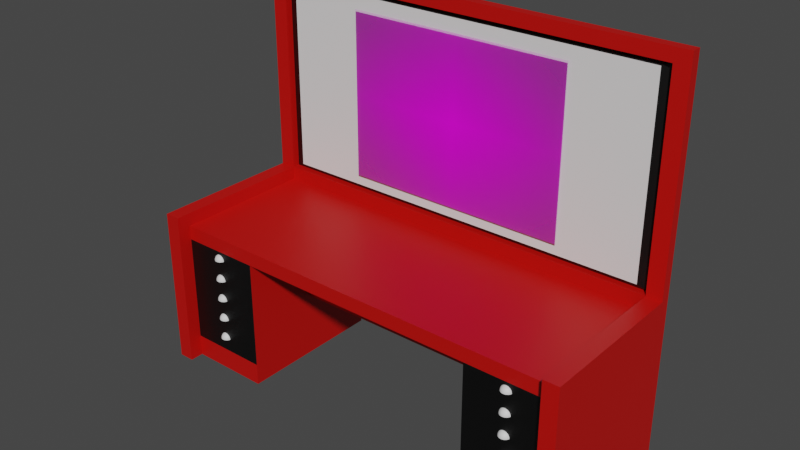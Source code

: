 # Source: Tool_Drawers_BackBoard.blend  (saved by Blender 3.1.7; exported with 4.5.12 LTS)
import bpy
from mathutils import Matrix  # noqa: F401  (used for matrix-valued properties, if any)

bpy.ops.wm.read_factory_settings(use_empty=True)
scene = bpy.context.scene
scene.name = 'Scene'

# ---- collections
col_collection = bpy.data.collections.new('Collection'); scene.collection.children.link(col_collection)

# ---- images (referenced by path relative to the original .blend; pixels are not part of the script)
import os
ASSET_DIR = os.environ.get("B2B_ASSET_DIR", "")  # directory of the original .blend (textures are referenced by path, not embedded)
HERE = os.path.dirname(os.path.abspath(__file__))  # packed textures are extracted next to this script under _unpacked/

def load_image(name, relpath, width, height, colorspace="sRGB"):
    """Load a texture the original file referenced (path relative to the .blend, or extracted next to this script)."""
    p = next((c for c in (os.path.join(HERE, relpath), os.path.join(ASSET_DIR, relpath)) if relpath and os.path.exists(c)), "")
    if p:
        img = bpy.data.images.load(p, check_existing=True)
        img.name = name
    else:  # same state as the original file: an image datablock whose file is absent (Cycles renders it pink)
        img = bpy.data.images.new(name, width, height)
        img.source = "FILE"
        img.filepath = "//" + (relpath or name)
    img.colorspace_settings.name = colorspace
    return img
img_stats_whiteboard_jpg_001 = load_image('Stats WhiteBoard.jpg.001', 'Stats WhiteBoard.jpg', 1024, 1024, 'sRGB')

# ---- materials (node trees are filled in below, after node groups)
mat_material_001 = bpy.data.materials.new('Material.001')
mat_material_001.use_transparent_shadow = False
mat_material_002 = bpy.data.materials.new('Material.002')
mat_material_002.use_transparent_shadow = False
mat_material_004 = bpy.data.materials.new('Material.004')
mat_material_004.use_transparent_shadow = False
mat_material_003 = bpy.data.materials.new('Material.003')
mat_material_003.use_transparent_shadow = False
mat_stats_whiteboard = bpy.data.materials.new('Stats WhiteBoard')
mat_stats_whiteboard.surface_render_method = 'BLENDED'
mat_stats_whiteboard.blend_method = 'BLEND'
mat_stats_whiteboard.use_transparent_shadow = False

# ---- material node trees
mat_material_001.use_nodes = True; mat_material_001.node_tree.nodes.clear()
_N = mat_material_001.node_tree.nodes; _L = mat_material_001.node_tree.links
n0 = _N.new('ShaderNodeBsdfPrincipled'); n0.name = 'Principled BSDF'; n0.location = (10, 300)
n0.distribution = 'GGX'
n0.subsurface_method = 'RANDOM_WALK_SKIN'
n0.inputs[0].default_value = (0.5277, 0.002087, 0.0, 1.0)
n0.inputs[3].default_value = 1.45
n0.inputs[27].default_value = (0.0, 0.0, 0.0, 1.0)
n0.inputs[28].default_value = 1.0
n1 = _N.new('ShaderNodeOutputMaterial'); n1.name = 'Material Output'; n1.location = (300, 300)
_L.new(n0.outputs[0], n1.inputs[0])
n1.is_active_output = True
mat_material_002.use_nodes = True; mat_material_002.node_tree.nodes.clear()
_N = mat_material_002.node_tree.nodes; _L = mat_material_002.node_tree.links
n0 = _N.new('ShaderNodeBsdfPrincipled'); n0.name = 'Principled BSDF'; n0.location = (10, 300)
n0.distribution = 'GGX'
n0.subsurface_method = 'RANDOM_WALK_SKIN'
n0.inputs[0].default_value = (0.0, 0.0, 0.0, 1.0)
n0.inputs[3].default_value = 1.45
n0.inputs[27].default_value = (0.0, 0.0, 0.0, 1.0)
n0.inputs[28].default_value = 1.0
n1 = _N.new('ShaderNodeOutputMaterial'); n1.name = 'Material Output'; n1.location = (300, 300)
_L.new(n0.outputs[0], n1.inputs[0])
n1.is_active_output = True
mat_material_004.use_nodes = True; mat_material_004.node_tree.nodes.clear()
_N = mat_material_004.node_tree.nodes; _L = mat_material_004.node_tree.links
n0 = _N.new('ShaderNodeBsdfPrincipled'); n0.name = 'Principled BSDF'; n0.location = (10, 300)
n0.distribution = 'GGX'
n0.subsurface_method = 'RANDOM_WALK_SKIN'
n0.inputs[3].default_value = 1.45
n0.inputs[27].default_value = (0.0, 0.0, 0.0, 1.0)
n0.inputs[28].default_value = 1.0
n1 = _N.new('ShaderNodeOutputMaterial'); n1.name = 'Material Output'; n1.location = (300, 300)
_L.new(n0.outputs[0], n1.inputs[0])
n1.is_active_output = True
mat_material_003.use_nodes = True; mat_material_003.node_tree.nodes.clear()
_N = mat_material_003.node_tree.nodes; _L = mat_material_003.node_tree.links
n0 = _N.new('ShaderNodeBsdfPrincipled'); n0.name = 'Principled BSDF'; n0.location = (10, 300)
n0.distribution = 'GGX'
n0.subsurface_method = 'RANDOM_WALK_SKIN'
n0.inputs[3].default_value = 1.45
n0.inputs[27].default_value = (0.0, 0.0, 0.0, 1.0)
n0.inputs[28].default_value = 1.0
n1 = _N.new('ShaderNodeOutputMaterial'); n1.name = 'Material Output'; n1.location = (300, 300)
_L.new(n0.outputs[0], n1.inputs[0])
n1.is_active_output = True
mat_stats_whiteboard.use_nodes = True; mat_stats_whiteboard.node_tree.nodes.clear()
_N = mat_stats_whiteboard.node_tree.nodes; _L = mat_stats_whiteboard.node_tree.links
n0 = _N.new('ShaderNodeOutputMaterial'); n0.name = 'Material Output'; n0.location = (300, 300)
n1 = _N.new('ShaderNodeTexImage'); n1.name = 'Image Texture'; n1.location = (-200, 300)
n1.image = img_stats_whiteboard_jpg_001
n1.extension = 'CLIP'
n2 = _N.new('ShaderNodeBsdfPrincipled'); n2.name = 'Principled BSDF'; n2.location = (0, 300)
n2.distribution = 'GGX'
n2.subsurface_method = 'RANDOM_WALK_SKIN'
n2.inputs[3].default_value = 1.45
n2.inputs[27].default_value = (0.0, 0.0, 0.0, 1.0)
n2.inputs[28].default_value = 1.0
_L.new(n1.outputs[1], n2.inputs[4])
_L.new(n2.outputs[0], n0.inputs[0])
_L.new(n1.outputs[0], n2.inputs[0])
n0.is_active_output = True

# ---- world
world_world = bpy.data.worlds.new('World'); scene.world = world_world
world_world.use_nodes = True; world_world.node_tree.nodes.clear()
_N = world_world.node_tree.nodes; _L = world_world.node_tree.links
n0 = _N.new('ShaderNodeOutputWorld'); n0.name = 'World Output'; n0.location = (300, 300)
n1 = _N.new('ShaderNodeBackground'); n1.name = 'Background'; n1.location = (10, 300)
n1.inputs[0].default_value = (0.05088, 0.05088, 0.05088, 1.0)
_L.new(n1.outputs[0], n0.inputs[0])
n0.is_active_output = True
world_world.color = (0.05088, 0.05088, 0.05088)
world_world.use_sun_shadow = False
world_world.sun_shadow_jitter_overblur = 0.0

# ---- meshes
me_cube_001 = bpy.data.meshes.new('Cube.001')
me_cube_001.from_pydata([(-1.0, -1.0, -1.0), (-1.0, -1.0, 1.0), (-1.0, 1.0, -1.0), (-1.0, 1.0, 1.0), (1.0, -1.0, -1.0), (1.0, -1.0, 1.0), (1.0, 1.0, -1.0), (1.0, 1.0, 1.0), (0.6, 1.0, -1.0), (0.2, 1.0, -1.0), (-0.2, 1.0, -1.0), (-0.6, 1.0, -1.0), (-0.6, 1.0, 1.0), (-0.2, 1.0, 1.0), (0.2, 1.0, 1.0), (0.6, 1.0, 1.0), (-0.6, -1.0, -1.0), (-0.2, -1.0, -1.0), (0.2, -1.0, -1.0), (0.6, -1.0, -1.0), (0.6, -1.0, 1.0), (0.2, -1.0, 1.0), (-0.2, -1.0, 1.0), (-0.6, -1.0, 1.0), (-1.0, 1.0, -19.38), (-1.0, -1.0, -19.38), (-0.6, 1.0, -19.38), (1.0, -1.0, -19.38), (1.0, 1.0, -19.38), (0.6, -1.0, -19.38), (0.6, 1.0, -19.38), (-0.6, -1.0, -19.38), (-1.076, -1.0, -1.0), (-1.076, -1.0, 1.0), (-1.076, 1.0, 1.0), (-1.076, 1.0, -1.0), (1.076, 1.0, 1.0), (1.076, 1.0, -1.0), (1.076, -1.0, 1.0), (1.076, -1.0, -1.0), (-1.076, 1.0, -19.38), (-1.076, -1.0, -19.38), (1.076, -1.0, -19.38), (1.076, 1.0, -19.38), (-1.0, -1.0, 2.829), (-1.0, 1.0, 2.829), (-1.076, -1.0, 2.829), (-1.076, 1.0, 2.829), (1.0, 1.0, 2.829), (1.0, -1.0, 2.829), (1.076, 1.0, 2.829), (1.076, -1.0, 2.829), (-1.076, -1.181, -1.0), (-1.076, -1.181, 1.0), (-1.0, -1.181, -1.0), (-1.0, -1.181, 1.0), (1.0, -1.181, 1.0), (1.0, -1.181, -1.0), (1.0, -1.181, -19.38), (-1.0, -1.181, -19.38), (1.076, -1.181, 1.0), (1.076, -1.181, -1.0), (1.076, -1.181, -19.38), (-1.076, -1.181, -19.38), (-1.0, -1.181, 2.829), (-1.076, -1.181, 2.829), (1.0, -1.181, 2.829), (1.076, -1.181, 2.829), (-1.0, 0.8682, 1.0), (-1.076, 0.8682, 1.0), (1.0, 0.8682, 1.0), (0.6, 0.8682, 1.0), (0.2, 0.8682, 1.0), (-0.2, 0.8682, 1.0), (-0.6, 0.8682, 1.0), (1.076, 0.8682, 1.0), (-1.0, 0.8682, 2.829), (-1.076, 0.8682, 2.829), (1.0, 0.8682, 2.829), (1.076, 0.8682, 2.829), (-1.0, 0.8682, 2.829), (-1.0, 1.0, 2.829), (0.6, 1.0, 2.829), (1.0, 1.0, 2.829), (-0.6, 1.0, 2.829), (-0.2, 1.0, 2.829), (0.2, 1.0, 2.829), (1.0, 0.8682, 2.829), (0.6, 0.8682, 2.829), (0.2, 0.8682, 2.829), (-0.2, 0.8682, 2.829), (-0.6, 0.8682, 2.829), (-1.076, 0.8682, 32.77), (-1.076, 1.0, 32.77), (1.076, 1.0, 32.77), (1.0, 1.0, 32.77), (-1.0, 1.0, 32.77), (1.076, 0.8682, 32.77), (-1.0, 0.8682, 32.77), (1.0, 0.8682, 32.77), (-1.0, 1.0, 30.97), (1.0, 1.0, 30.97), (1.076, 1.0, 30.97), (-1.0, 0.8682, 30.97), (-1.076, 0.8682, 30.97), (1.076, 0.8682, 30.97), (1.0, 0.8682, 30.97), (-1.076, 1.0, 30.97), (1.0, 0.9736, 2.829), (-1.0, 0.9736, 2.829), (-1.0, 0.9736, 30.97), (1.0, 0.9736, 30.97), (1.0, 1.0, -4.063), (1.0, 1.0, -7.126), (1.0, 1.0, -10.19), (1.0, 1.0, -13.25), (1.0, 1.0, -16.32), (0.6, 1.0, -16.32), (0.6, 1.0, -13.25), (0.6, 1.0, -10.19), (0.6, 1.0, -7.126), (0.6, 1.0, -4.063), (0.6, -1.0, -4.063), (0.6, -1.0, -7.126), (0.6, -1.0, -10.19), (0.6, -1.0, -13.25), (0.6, -1.0, -16.32), (1.0, -1.0, -16.32), (1.0, -1.0, -13.25), (1.0, -1.0, -10.19), (1.0, -1.0, -7.126), (1.0, -1.0, -4.063), (1.076, 1.0, -4.063), (1.076, 1.0, -7.126), (1.076, 1.0, -10.19), (1.076, 1.0, -13.25), (1.076, 1.0, -16.32), (1.0, -1.181, -16.32), (1.0, -1.181, -13.25), (1.0, -1.181, -10.19), (1.0, -1.181, -7.126), (1.0, -1.181, -4.063), (-0.6, -1.0, -4.063), (-0.6, -1.0, -7.126), (-0.6, -1.0, -10.19), (-0.6, -1.0, -13.25), (-0.6, -1.0, -16.32), (-0.6, 1.0, -16.32), (-0.6, 1.0, -13.25), (-0.6, 1.0, -10.19), (-0.6, 1.0, -7.126), (-0.6, 1.0, -4.063), (-1.0, 1.0, -16.32), (-1.0, 1.0, -13.25), (-1.0, 1.0, -10.19), (-1.0, 1.0, -7.126), (-1.0, 1.0, -4.063), (-1.0, -1.0, -16.32), (-1.0, -1.0, -13.25), (-1.0, -1.0, -10.19), (-1.0, -1.0, -7.126), (-1.0, -1.0, -4.063), (-1.076, 1.0, -16.32), (-1.076, 1.0, -13.25), (-1.076, 1.0, -10.19), (-1.076, 1.0, -7.126), (-1.076, 1.0, -4.063), (-1.0, -1.181, -16.32), (-1.0, -1.181, -13.25), (-1.0, -1.181, -10.19), (-1.0, -1.181, -7.126), (-1.0, -1.181, -4.063), (-0.6, 0.0, -1.0), (-0.2, 0.0, -1.0), (0.2, 0.0, -1.0), (0.6, 0.0, -1.0), (-1.0, 0.0, -19.38), (1.0, 0.0, -19.38), (-0.6, 0.0, -19.38), (0.6, 0.0, -19.38), (-1.076, 0.0, -19.38), (1.076, 0.0, -19.38), (0.6, 0.0, -4.063), (0.6, 0.0, -7.126), (0.6, 0.0, -10.19), (0.6, 0.0, -13.25), (0.6, 0.0, -16.32), (-0.6, 0.0, -4.063), (-0.6, 0.0, -7.126), (-0.6, 0.0, -10.19), (-0.6, 0.0, -13.25), (-0.6, 0.0, -16.32), (0.9467, 0.9178, 3.579), (-0.9467, 0.9178, 3.579), (-0.9467, 0.9178, 30.22), (0.9467, 0.9178, 30.22)], [], [(32, 33, 69, 34, 35, 166, 165, 164, 163, 162, 40, 180, 41), (8, 15, 7, 6), (60, 67, 66, 56, 57, 141, 140, 139, 138, 137, 58, 62, 61), (16, 23, 1, 0), (191, 146, 31, 178), (74, 68, 1, 23), (70, 71, 20, 5), (71, 72, 21, 20), (72, 73, 22, 21), (73, 74, 23, 22), (117, 116, 28, 30), (172, 173, 17, 16), (173, 174, 18, 17), (174, 175, 19, 18), (4, 5, 20, 19), (19, 20, 21, 18), (18, 21, 22, 17), (17, 22, 23, 16), (2, 3, 12, 11), (11, 12, 13, 10), (10, 13, 14, 9), (9, 14, 15, 8), (179, 177, 27, 29), (176, 178, 31, 25), (127, 126, 29, 27), (152, 147, 26, 24), (186, 117, 30, 179), (37, 36, 75, 38, 39, 42, 181, 43, 136, 135, 134, 133, 132), (146, 157, 25, 31), (54, 55, 64, 65, 53, 52, 63, 59, 167, 168, 169, 170, 171), (112, 6, 37, 132), (127, 27, 58, 137), (177, 28, 43, 181), (46, 33, 53, 65), (49, 5, 56, 66), (6, 7, 36, 37), (3, 2, 35, 34), (176, 25, 41, 180), (152, 24, 40, 162), (78, 49, 51, 79), (69, 33, 46, 77), (75, 36, 50, 79), (3, 34, 47, 45), (36, 7, 48, 50), (70, 5, 49, 78), (44, 46, 65, 64), (39, 38, 60, 61), (51, 49, 66, 67), (161, 0, 54, 171), (33, 32, 52, 53), (41, 25, 59, 63), (42, 39, 61, 62), (0, 1, 55, 54), (5, 4, 57, 56), (1, 44, 64, 55), (32, 41, 63, 52), (27, 42, 62, 58), (38, 51, 67, 60), (38, 75, 79, 51), (34, 69, 77, 47), (44, 76, 77, 46), (1, 68, 76, 44), (68, 74, 91, 80), (7, 15, 82, 83), (74, 73, 90, 91), (14, 13, 85, 86), (71, 70, 87, 88), (15, 14, 86, 82), (73, 72, 89, 90), (12, 3, 81, 84), (72, 71, 88, 89), (13, 12, 84, 85), (101, 100, 96, 95), (92, 98, 99, 97, 94, 95, 96, 93), (102, 101, 95, 94), (104, 103, 98, 92), (105, 102, 94, 97), (103, 106, 99, 98), (100, 107, 93, 96), (106, 105, 97, 99), (107, 104, 92, 93), (47, 77, 104, 107), (78, 79, 105, 106), (45, 47, 107, 100), (106, 103, 110, 111), (79, 50, 102, 105), (77, 76, 103, 104), (50, 48, 101, 102), (48, 45, 100, 101), (108, 111, 195, 192), (76, 78, 108, 109), (103, 76, 109, 110), (78, 106, 111, 108), (4, 131, 141, 57), (131, 130, 140, 141), (130, 129, 139, 140), (129, 128, 138, 139), (128, 127, 137, 138), (28, 116, 136, 43), (116, 115, 135, 136), (115, 114, 134, 135), (114, 113, 133, 134), (113, 112, 132, 133), (175, 8, 121, 182), (182, 121, 120, 183), (183, 120, 119, 184), (184, 119, 118, 185), (185, 118, 117, 186), (4, 19, 122, 131), (131, 122, 123, 130), (130, 123, 124, 129), (129, 124, 125, 128), (128, 125, 126, 127), (8, 6, 112, 121), (121, 112, 113, 120), (120, 113, 114, 119), (119, 114, 115, 118), (118, 115, 116, 117), (25, 157, 167, 59), (157, 158, 168, 167), (158, 159, 169, 168), (159, 160, 170, 169), (160, 161, 171, 170), (2, 156, 166, 35), (156, 155, 165, 166), (155, 154, 164, 165), (154, 153, 163, 164), (153, 152, 162, 163), (16, 0, 161, 142), (142, 161, 160, 143), (143, 160, 159, 144), (144, 159, 158, 145), (145, 158, 157, 146), (2, 11, 151, 156), (156, 151, 150, 155), (155, 150, 149, 154), (154, 149, 148, 153), (153, 148, 147, 152), (172, 16, 142, 187), (187, 142, 143, 188), (188, 143, 144, 189), (189, 144, 145, 190), (190, 145, 146, 191), (148, 190, 191, 147), (149, 189, 190, 148), (150, 188, 189, 149), (151, 187, 188, 150), (11, 172, 187, 151), (125, 185, 186, 126), (124, 184, 185, 125), (123, 183, 184, 124), (122, 182, 183, 123), (19, 175, 182, 122), (24, 176, 180, 40), (27, 177, 181, 42), (126, 186, 179, 29), (24, 26, 178, 176), (30, 28, 177, 179), (9, 8, 175, 174), (10, 9, 174, 173), (11, 10, 173, 172), (147, 191, 178, 26), (150, 120, 183, 188), (120, 150, 149, 119), (119, 149, 189, 184), (188, 183, 184, 189), (193, 192, 195, 194), (109, 108, 192, 193), (111, 110, 194, 195), (110, 109, 193, 194)])
me_cube_001.polygons.foreach_set('material_index', [0, 0, 0, 0, 0, 0, 0, 0, 0, 0, 0, 0, 0, 0, 0, 0, 0, 0, 0, 0, 0, 0, 0, 0, 0, 0, 0, 0, 0, 0, 0, 0, 0, 0, 0, 0, 0, 0, 0, 0, 0, 0, 0, 0, 0, 0, 0, 0, 0, 0, 0, 0, 0, 0, 0, 0, 0, 0, 0, 0, 0, 0, 0, 0, 0, 0, 0, 0, 0, 0, 0, 0, 0, 0, 0, 0, 0, 0, 0, 0, 0, 0, 0, 0, 0, 0, 0, 0, 0, 1, 0, 0, 0, 0, 0, 0, 0, 0, 0, 0, 0, 0, 0, 0, 0, 0, 0, 0, 1, 1, 1, 1, 1, 0, 0, 0, 0, 0, 0, 0, 0, 0, 0, 0, 0, 0, 0, 0, 1, 1, 1, 1, 1, 0, 0, 0, 0, 0, 0, 0, 0, 0, 0, 0, 0, 0, 0, 0, 0, 0, 0, 0, 0, 0, 0, 0, 0, 0, 0, 0, 0, 0, 0, 0, 0, 0, 2, 1, 1, 1])
_uv = me_cube_001.uv_layers.new(name='UVMap')
_uv.uv.foreach_set('vector', [0.375, 0.0, 0.625, 0.0, 0.625, 0.2335, 0.625, 0.25, 0.375, 0.25, 0.375, 0.25, 0.375, 0.25, 0.375, 0.25, 0.375, 0.25, 0.375, 0.25, 0.375, 0.25, 0.375, 0.125, 0.375, 0.0, 0.375, 0.45, 0.625, 0.45, 0.625, 0.5, 0.375, 0.5, 0.625, 0.75, 0.625, 0.75, 0.625, 0.75, 0.625, 0.75, 0.375, 0.75, 0.375, 0.75, 0.375, 0.75, 0.375, 0.75, 0.375, 0.75, 0.375, 0.75, 0.375, 0.75, 0.375, 0.75, 0.375, 0.75, 0.375, 0.95, 0.625, 0.95, 0.625, 1.0, 0.375, 1.0, 0.175, 0.625, 0.175, 0.75, 0.175, 0.75, 0.175, 0.625, 0.825, 0.5165, 0.875, 0.5165, 0.875, 0.75, 0.825, 0.75, 0.625, 0.5165, 0.675, 0.5165, 0.675, 0.75, 0.625, 0.75, 0.675, 0.5165, 0.725, 0.5165, 0.725, 0.75, 0.675, 0.75, 0.725, 0.5165, 0.775, 0.5165, 0.775, 0.75, 0.725, 0.75, 0.775, 0.5165, 0.825, 0.5165, 0.825, 0.75, 0.775, 0.75, 0.375, 0.45, 0.375, 0.5, 0.375, 0.5, 0.375, 0.45, 0.175, 0.625, 0.225, 0.625, 0.225, 0.75, 0.175, 0.75, 0.225, 0.625, 0.275, 0.625, 0.275, 0.75, 0.225, 0.75, 0.275, 0.625, 0.325, 0.625, 0.325, 0.75, 0.275, 0.75, 0.375, 0.75, 0.625, 0.75, 0.625, 0.8, 0.375, 0.8, 0.375, 0.8, 0.625, 0.8, 0.625, 0.85, 0.375, 0.85, 0.375, 0.85, 0.625, 0.85, 0.625, 0.9, 0.375, 0.9, 0.375, 0.9, 0.625, 0.9, 0.625, 0.95, 0.375, 0.95, 0.375, 0.25, 0.625, 0.25, 0.625, 0.3, 0.375, 0.3, 0.375, 0.3, 0.625, 0.3, 0.625, 0.35, 0.375, 0.35, 0.375, 0.35, 0.625, 0.35, 0.625, 0.4, 0.375, 0.4, 0.375, 0.4, 0.625, 0.4, 0.625, 0.45, 0.375, 0.45, 0.325, 0.625, 0.375, 0.625, 0.375, 0.75, 0.325, 0.75, 0.125, 0.625, 0.175, 0.625, 0.175, 0.75, 0.125, 0.75, 0.375, 0.75, 0.375, 0.8, 0.375, 0.8, 0.375, 0.75, 0.375, 0.25, 0.375, 0.3, 0.375, 0.3, 0.375, 0.25, 0.325, 0.625, 0.325, 0.5, 0.325, 0.5, 0.325, 0.625, 0.375, 0.5, 0.625, 0.5, 0.625, 0.5165, 0.625, 0.75, 0.375, 0.75, 0.375, 0.75, 0.375, 0.625, 0.375, 0.5, 0.375, 0.5, 0.375, 0.5, 0.375, 0.5, 0.375, 0.5, 0.375, 0.5, 0.375, 0.95, 0.375, 1.0, 0.375, 1.0, 0.375, 0.95, 0.375, 1.0, 0.625, 1.0, 0.625, 1.0, 0.625, 1.0, 0.625, 1.0, 0.375, 1.0, 0.375, 1.0, 0.375, 1.0, 0.375, 1.0, 0.375, 1.0, 0.375, 1.0, 0.375, 1.0, 0.375, 1.0, 0.375, 0.5, 0.375, 0.5, 0.375, 0.5, 0.375, 0.5, 0.375, 0.75, 0.375, 0.75, 0.375, 0.75, 0.375, 0.75, 0.375, 0.625, 0.375, 0.5, 0.375, 0.5, 0.375, 0.625, 0.625, 0.0, 0.625, 0.0, 0.625, 0.0, 0.625, 0.0, 0.625, 0.75, 0.625, 0.75, 0.625, 0.75, 0.625, 0.75, 0.375, 0.5, 0.625, 0.5, 0.625, 0.5, 0.375, 0.5, 0.625, 0.25, 0.375, 0.25, 0.375, 0.25, 0.625, 0.25, 0.125, 0.625, 0.125, 0.75, 0.125, 0.75, 0.125, 0.625, 0.375, 0.25, 0.375, 0.25, 0.375, 0.25, 0.375, 0.25, 0.625, 0.5165, 0.625, 0.75, 0.625, 0.75, 0.625, 0.5165, 0.625, 0.2335, 0.625, 0.0, 0.625, 0.0, 0.625, 0.2335, 0.625, 0.5165, 0.625, 0.5, 0.625, 0.5, 0.625, 0.5165, 0.625, 0.25, 0.625, 0.25, 0.625, 0.25, 0.625, 0.25, 0.625, 0.5, 0.625, 0.5, 0.625, 0.5, 0.625, 0.5, 0.625, 0.5165, 0.625, 0.75, 0.625, 0.75, 0.625, 0.5165, 0.875, 0.75, 0.875, 0.75, 0.875, 0.75, 0.875, 0.75, 0.375, 0.75, 0.625, 0.75, 0.625, 0.75, 0.375, 0.75, 0.625, 0.75, 0.625, 0.75, 0.625, 0.75, 0.625, 0.75, 0.375, 1.0, 0.375, 1.0, 0.375, 1.0, 0.375, 1.0, 0.625, 0.0, 0.375, 0.0, 0.375, 0.0, 0.625, 0.0, 0.125, 0.75, 0.125, 0.75, 0.125, 0.75, 0.125, 0.75, 0.375, 0.75, 0.375, 0.75, 0.375, 0.75, 0.375, 0.75, 0.375, 1.0, 0.625, 1.0, 0.625, 1.0, 0.375, 1.0, 0.625, 0.75, 0.375, 0.75, 0.375, 0.75, 0.625, 0.75, 0.875, 0.75, 0.875, 0.75, 0.875, 0.75, 0.875, 0.75, 0.375, 0.0, 0.375, 0.0, 0.375, 0.0, 0.375, 0.0, 0.375, 0.75, 0.375, 0.75, 0.375, 0.75, 0.375, 0.75, 0.625, 0.75, 0.625, 0.75, 0.625, 0.75, 0.625, 0.75, 0.625, 0.75, 0.625, 0.5165, 0.625, 0.5165, 0.625, 0.75, 0.625, 0.25, 0.625, 0.2335, 0.625, 0.2335, 0.625, 0.25, 0.875, 0.75, 0.875, 0.5165, 0.875, 0.5165, 0.875, 0.75, 0.875, 0.75, 0.875, 0.5165, 0.875, 0.5165, 0.875, 0.75, 0.875, 0.5165, 0.825, 0.5165, 0.825, 0.5165, 0.875, 0.5165, 0.625, 0.5, 0.625, 0.45, 0.625, 0.45, 0.625, 0.5, 0.825, 0.5165, 0.775, 0.5165, 0.775, 0.5165, 0.825, 0.5165, 0.625, 0.4, 0.625, 0.35, 0.625, 0.35, 0.625, 0.4, 0.675, 0.5165, 0.625, 0.5165, 0.625, 0.5165, 0.675, 0.5165, 0.625, 0.45, 0.625, 0.4, 0.625, 0.4, 0.625, 0.45, 0.775, 0.5165, 0.725, 0.5165, 0.725, 0.5165, 0.775, 0.5165, 0.625, 0.3, 0.625, 0.25, 0.625, 0.25, 0.625, 0.3, 0.725, 0.5165, 0.675, 0.5165, 0.675, 0.5165, 0.725, 0.5165, 0.625, 0.35, 0.625, 0.3, 0.625, 0.3, 0.625, 0.35, 0.0, 0.0, 0.0, 0.0, 0.0, 0.0, 0.0, 0.0, 0.875, 0.5165, 0.875, 0.5165, 0.625, 0.5165, 0.625, 0.5165, 0.625, 0.5, 0.625, 0.5, 0.625, 0.25, 0.625, 0.25, 0.625, 0.5, 0.625, 0.5, 0.625, 0.5, 0.625, 0.5, 0.875, 0.5165, 0.875, 0.5165, 0.875, 0.5165, 0.875, 0.5165, 0.625, 0.5165, 0.625, 0.5, 0.625, 0.5, 0.625, 0.5165, 0.0, 0.0, 0.0, 0.0, 0.0, 0.0, 0.0, 0.0, 0.625, 0.25, 0.625, 0.25, 0.625, 0.25, 0.625, 0.25, 0.625, 0.5165, 0.625, 0.5165, 0.625, 0.5165, 0.625, 0.5165, 0.625, 0.25, 0.625, 0.2335, 0.625, 0.2335, 0.625, 0.25, 0.625, 0.25, 0.625, 0.2335, 0.625, 0.2335, 0.625, 0.25, 0.625, 0.5165, 0.625, 0.5165, 0.625, 0.5165, 0.625, 0.5165, 0.625, 0.25, 0.625, 0.25, 0.625, 0.25, 0.625, 0.25, 0.0, 0.0, 0.0, 0.0, 0.0, 0.0, 0.0, 0.0, 0.625, 0.5165, 0.625, 0.5, 0.625, 0.5, 0.625, 0.5165, 0.875, 0.5165, 0.875, 0.5165, 0.875, 0.5165, 0.875, 0.5165, 0.625, 0.5, 0.625, 0.5, 0.625, 0.5, 0.625, 0.5, 0.0, 0.0, 0.0, 0.0, 0.0, 0.0, 0.0, 0.0, 0.625, 0.5165, 0.625, 0.5165, 0.625, 0.5165, 0.625, 0.5165, 0.0, 0.0, 0.0, 0.0, 0.0, 0.0, 0.0, 0.0, 0.875, 0.5165, 0.875, 0.5165, 0.875, 0.5165, 0.875, 0.5165, 0.625, 0.5165, 0.625, 0.5165, 0.625, 0.5165, 0.625, 0.5165, 0.375, 0.75, 0.375, 0.75, 0.375, 0.75, 0.375, 0.75, 0.375, 0.75, 0.375, 0.75, 0.375, 0.75, 0.375, 0.75, 0.375, 0.75, 0.375, 0.75, 0.375, 0.75, 0.375, 0.75, 0.375, 0.75, 0.375, 0.75, 0.375, 0.75, 0.375, 0.75, 0.375, 0.75, 0.375, 0.75, 0.375, 0.75, 0.375, 0.75, 0.375, 0.5, 0.375, 0.5, 0.375, 0.5, 0.375, 0.5, 0.375, 0.5, 0.375, 0.5, 0.375, 0.5, 0.375, 0.5, 0.375, 0.5, 0.375, 0.5, 0.375, 0.5, 0.375, 0.5, 0.375, 0.5, 0.375, 0.5, 0.375, 0.5, 0.375, 0.5, 0.375, 0.5, 0.375, 0.5, 0.375, 0.5, 0.375, 0.5, 0.325, 0.625, 0.325, 0.5, 0.325, 0.5, 0.325, 0.625, 0.325, 0.625, 0.325, 0.5, 0.325, 0.5, 0.325, 0.625, 0.325, 0.625, 0.325, 0.5, 0.325, 0.5, 0.325, 0.625, 0.325, 0.625, 0.325, 0.5, 0.325, 0.5, 0.325, 0.625, 0.325, 0.625, 0.325, 0.5, 0.325, 0.5, 0.325, 0.625, 0.375, 0.75, 0.375, 0.8, 0.375, 0.8, 0.375, 0.75, 0.375, 0.75, 0.375, 0.8, 0.375, 0.8, 0.375, 0.75, 0.375, 0.75, 0.375, 0.8, 0.375, 0.8, 0.375, 0.75, 0.375, 0.75, 0.375, 0.8, 0.375, 0.8, 0.375, 0.75, 0.375, 0.75, 0.375, 0.8, 0.375, 0.8, 0.375, 0.75, 0.375, 0.45, 0.375, 0.5, 0.375, 0.5, 0.375, 0.45, 0.375, 0.45, 0.375, 0.5, 0.375, 0.5, 0.375, 0.45, 0.375, 0.45, 0.375, 0.5, 0.375, 0.5, 0.375, 0.45, 0.375, 0.45, 0.375, 0.5, 0.375, 0.5, 0.375, 0.45, 0.375, 0.45, 0.375, 0.5, 0.375, 0.5, 0.375, 0.45, 0.375, 1.0, 0.375, 1.0, 0.375, 1.0, 0.375, 1.0, 0.375, 1.0, 0.375, 1.0, 0.375, 1.0, 0.375, 1.0, 0.375, 1.0, 0.375, 1.0, 0.375, 1.0, 0.375, 1.0, 0.375, 1.0, 0.375, 1.0, 0.375, 1.0, 0.375, 1.0, 0.375, 1.0, 0.375, 1.0, 0.375, 1.0, 0.375, 1.0, 0.375, 0.25, 0.375, 0.25, 0.375, 0.25, 0.375, 0.25, 0.375, 0.25, 0.375, 0.25, 0.375, 0.25, 0.375, 0.25, 0.375, 0.25, 0.375, 0.25, 0.375, 0.25, 0.375, 0.25, 0.375, 0.25, 0.375, 0.25, 0.375, 0.25, 0.375, 0.25, 0.375, 0.25, 0.375, 0.25, 0.375, 0.25, 0.375, 0.25, 0.375, 0.95, 0.375, 1.0, 0.375, 1.0, 0.375, 0.95, 0.375, 0.95, 0.375, 1.0, 0.375, 1.0, 0.375, 0.95, 0.375, 0.95, 0.375, 1.0, 0.375, 1.0, 0.375, 0.95, 0.375, 0.95, 0.375, 1.0, 0.375, 1.0, 0.375, 0.95, 0.375, 0.95, 0.375, 1.0, 0.375, 1.0, 0.375, 0.95, 0.375, 0.25, 0.375, 0.3, 0.375, 0.3, 0.375, 0.25, 0.375, 0.25, 0.375, 0.3, 0.375, 0.3, 0.375, 0.25, 0.375, 0.25, 0.375, 0.3, 0.375, 0.3, 0.375, 0.25, 0.375, 0.25, 0.375, 0.3, 0.375, 0.3, 0.375, 0.25, 0.375, 0.25, 0.375, 0.3, 0.375, 0.3, 0.375, 0.25, 0.175, 0.625, 0.175, 0.75, 0.175, 0.75, 0.175, 0.625, 0.175, 0.625, 0.175, 0.75, 0.175, 0.75, 0.175, 0.625, 0.175, 0.625, 0.175, 0.75, 0.175, 0.75, 0.175, 0.625, 0.175, 0.625, 0.175, 0.75, 0.175, 0.75, 0.175, 0.625, 0.175, 0.625, 0.175, 0.75, 0.175, 0.75, 0.175, 0.625, 0.175, 0.5, 0.175, 0.625, 0.175, 0.625, 0.175, 0.5, 0.175, 0.5, 0.175, 0.625, 0.175, 0.625, 0.175, 0.5, 0.175, 0.5, 0.175, 0.625, 0.175, 0.625, 0.175, 0.5, 0.175, 0.5, 0.175, 0.625, 0.175, 0.625, 0.175, 0.5, 0.175, 0.5, 0.175, 0.625, 0.175, 0.625, 0.175, 0.5, 0.325, 0.75, 0.325, 0.625, 0.325, 0.625, 0.325, 0.75, 0.325, 0.75, 0.325, 0.625, 0.325, 0.625, 0.325, 0.75, 0.325, 0.75, 0.325, 0.625, 0.325, 0.625, 0.325, 0.75, 0.325, 0.75, 0.325, 0.625, 0.325, 0.625, 0.325, 0.75, 0.325, 0.75, 0.325, 0.625, 0.325, 0.625, 0.325, 0.75, 0.125, 0.5, 0.125, 0.625, 0.125, 0.625, 0.125, 0.5, 0.375, 0.75, 0.375, 0.625, 0.375, 0.625, 0.375, 0.75, 0.325, 0.75, 0.325, 0.625, 0.325, 0.625, 0.325, 0.75, 0.125, 0.5, 0.175, 0.5, 0.175, 0.625, 0.125, 0.625, 0.325, 0.5, 0.375, 0.5, 0.375, 0.625, 0.325, 0.625, 0.275, 0.5, 0.325, 0.5, 0.325, 0.625, 0.275, 0.625, 0.225, 0.5, 0.275, 0.5, 0.275, 0.625, 0.225, 0.625, 0.175, 0.5, 0.225, 0.5, 0.225, 0.625, 0.175, 0.625, 0.175, 0.5, 0.175, 0.625, 0.175, 0.625, 0.175, 0.5, 0.175, 0.5, 0.325, 0.5, 0.325, 0.625, 0.175, 0.625, 0.325, 0.5, 0.175, 0.5, 0.375, 0.3, 0.325, 0.5, 0.325, 0.5, 0.375, 0.3, 0.175, 0.625, 0.325, 0.625, 0.175, 0.625, 0.325, 0.625, 0.325, 0.625, 0.175, 0.625, 0.0, 0.0, 0.0, 0.0, 0.0, 0.0, 0.0, 0.0, 0.0, 0.0, 0.0, 0.0, 0.0, 0.0, 0.0, 0.0, 0.0, 0.0, 0.0, 0.0, 0.0, 0.0, 0.0, 0.0, 0.875, 0.5165, 0.875, 0.5165, 0.875, 0.5165, 0.875, 0.5165])
me_cube_001.materials.append(mat_material_001)
me_cube_001.materials.append(mat_material_002)
me_cube_001.materials.append(mat_material_004)
me_cube_001.use_remesh_fix_poles = True
me_cube_001.use_remesh_preserve_attributes = False
me_cube_001.update()
me_sphere = bpy.data.meshes.new('Sphere')
me_sphere.from_pydata([(0.1951, -6.874e-08, 0.9808), (0.3827, -1.209e-07, 0.9239), (0.5556, -1.134e-07, 0.8315), (0.7071, -4.638e-08, 0.7071), (0.8315, -9.109e-08, 0.5556), (0.9239, -1.658e-08, 0.3827), (0.9808, -9.109e-08, 0.1951), (1.0, -1.656e-07, -4.371e-08), (0.1913, -0.03806, 0.9808), (0.3753, -0.07466, 0.9239), (0.5449, -0.1084, 0.8315), (0.6935, -0.1379, 0.7071), (0.8155, -0.1622, 0.5556), (0.9061, -0.1802, 0.3827), (0.9619, -0.1913, 0.1951), (0.9808, -0.1951, -4.371e-08), (0.1802, -0.07466, 0.9808), (0.3536, -0.1464, 0.9239), (0.5133, -0.2126, 0.8315), (0.6533, -0.2706, 0.7071), (0.7682, -0.3182, 0.5556), (0.8536, -0.3536, 0.3827), (0.9061, -0.3753, 0.1951), (0.9239, -0.3827, -4.371e-08), (0.1622, -0.1084, 0.9808), (0.3182, -0.2126, 0.9239), (0.4619, -0.3087, 0.8315), (0.5879, -0.3928, 0.7071), (0.6913, -0.4619, 0.5556), (0.7682, -0.5133, 0.3827), (0.8155, -0.5449, 0.1951), (0.8315, -0.5556, -4.371e-08), (0.1379, -0.1379, 0.9808), (0.2706, -0.2706, 0.9239), (0.3928, -0.3928, 0.8315), (0.5, -0.5, 0.7071), (0.5879, -0.5879, 0.5556), (0.6533, -0.6533, 0.3827), (0.6935, -0.6935, 0.1951), (0.7071, -0.7071, -4.371e-08), (0.1084, -0.1622, 0.9808), (0.2126, -0.3182, 0.9239), (0.3087, -0.4619, 0.8315), (0.3928, -0.5879, 0.7071), (0.4619, -0.6913, 0.5556), (0.5133, -0.7682, 0.3827), (0.5449, -0.8155, 0.1951), (0.5556, -0.8315, -4.371e-08), (0.07466, -0.1802, 0.9808), (0.1464, -0.3536, 0.9239), (0.2126, -0.5133, 0.8315), (0.2706, -0.6533, 0.7071), (0.3182, -0.7682, 0.5556), (0.3536, -0.8536, 0.3827), (0.3753, -0.9061, 0.1951), (0.3827, -0.9239, -4.371e-08), (0.03806, -0.1913, 0.9808), (0.07466, -0.3753, 0.9239), (0.1084, -0.5449, 0.8315), (0.1379, -0.6935, 0.7071), (0.1622, -0.8155, 0.5556), (0.1802, -0.9061, 0.3827), (0.1913, -0.9619, 0.1951), (0.1951, -0.9808, -4.371e-08), (2.154e-09, -0.1951, 0.9808), (-2.765e-08, -0.3827, 0.9239), (-6.49e-08, -0.5556, 0.8315), (4.686e-08, -0.7071, 0.7071), (-1.275e-08, -0.8315, 0.5556), (1.706e-08, -0.9239, 0.3827), (-7.235e-08, -0.9808, 0.1951), (-2.661e-07, -1.0, -4.371e-08), (-0.03806, -0.1913, 0.9808), (-0.07466, -0.3753, 0.9239), (-0.1084, -0.5449, 0.8315), (-0.1379, -0.6935, 0.7071), (-0.1622, -0.8155, 0.5556), (-0.1802, -0.9061, 0.3827), (-0.1913, -0.9619, 0.1951), (-0.1951, -0.9808, -4.371e-08), (-0.07466, -0.1802, 0.9808), (-0.1464, -0.3536, 0.9239), (-0.2126, -0.5133, 0.8315), (-0.2706, -0.6533, 0.7071), (-0.3182, -0.7682, 0.5556), (-0.3536, -0.8536, 0.3827), (-0.3753, -0.9061, 0.1951), (-0.3827, -0.9239, -4.371e-08), (-0.1084, -0.1622, 0.9808), (-0.2126, -0.3182, 0.9239), (-0.3087, -0.4619, 0.8315), (-0.3928, -0.5879, 0.7071), (-0.4619, -0.6913, 0.5556), (-0.5133, -0.7682, 0.3827), (-0.5449, -0.8155, 0.1951), (-0.5556, -0.8315, -4.371e-08), (-0.1379, -0.1379, 0.9808), (-0.2706, -0.2706, 0.9239), (-0.3928, -0.3928, 0.8315), (-0.5, -0.5, 0.7071), (-0.5879, -0.5879, 0.5556), (-0.6533, -0.6533, 0.3827), (-0.6935, -0.6935, 0.1951), (-0.7071, -0.7071, -4.371e-08), (-0.1622, -0.1084, 0.9808), (-0.3182, -0.2126, 0.9239), (-0.4619, -0.3087, 0.8315), (-0.5879, -0.3928, 0.7071), (-0.6913, -0.4619, 0.5556), (-0.7682, -0.5133, 0.3827), (-0.8155, -0.5449, 0.1951), (-0.8315, -0.5556, -4.371e-08), (-8.077e-08, -1.209e-07, 1.0), (-0.1802, -0.07466, 0.9808), (-0.3536, -0.1464, 0.9239), (-0.5133, -0.2126, 0.8315), (-0.6533, -0.2706, 0.7071), (-0.7682, -0.3182, 0.5556), (-0.8536, -0.3536, 0.3827), (-0.9061, -0.3753, 0.1951), (-0.9239, -0.3827, -4.371e-08), (-0.1913, -0.03806, 0.9808), (-0.3753, -0.07466, 0.9239), (-0.5449, -0.1084, 0.8315), (-0.6935, -0.1379, 0.7071), (-0.8155, -0.1622, 0.5556), (-0.9061, -0.1802, 0.3827), (-0.9619, -0.1913, 0.1951), (-0.9808, -0.1951, -4.371e-08), (-0.1951, -7.246e-08, 0.9808), (-0.3827, -4.638e-08, 0.9239), (-0.5556, 5.771e-09, 0.8315), (-0.7071, -9.109e-08, 0.7071), (-0.8315, -4.638e-08, 0.5556), (-0.9239, -1.68e-09, 0.3827), (-0.9808, 7.283e-08, 0.1951), (-1.0, 3.858e-07, -4.371e-08)], [], [(4, 3, 11, 12), (5, 4, 12, 13), (6, 5, 13, 14), (7, 6, 14, 15), (0, 112, 8), (1, 0, 8, 9), (2, 1, 9, 10), (3, 2, 10, 11), (9, 8, 16, 17), (10, 9, 17, 18), (11, 10, 18, 19), (12, 11, 19, 20), (13, 12, 20, 21), (14, 13, 21, 22), (15, 14, 22, 23), (8, 112, 16), (21, 20, 28, 29), (22, 21, 29, 30), (23, 22, 30, 31), (16, 112, 24), (17, 16, 24, 25), (18, 17, 25, 26), (19, 18, 26, 27), (20, 19, 27, 28), (25, 24, 32, 33), (26, 25, 33, 34), (27, 26, 34, 35), (28, 27, 35, 36), (29, 28, 36, 37), (30, 29, 37, 38), (31, 30, 38, 39), (24, 112, 32), (37, 36, 44, 45), (38, 37, 45, 46), (39, 38, 46, 47), (32, 112, 40), (33, 32, 40, 41), (34, 33, 41, 42), (35, 34, 42, 43), (36, 35, 43, 44), (42, 41, 49, 50), (43, 42, 50, 51), (44, 43, 51, 52), (45, 44, 52, 53), (46, 45, 53, 54), (47, 46, 54, 55), (40, 112, 48), (41, 40, 48, 49), (54, 53, 61, 62), (55, 54, 62, 63), (48, 112, 56), (49, 48, 56, 57), (50, 49, 57, 58), (51, 50, 58, 59), (52, 51, 59, 60), (53, 52, 60, 61), (58, 57, 65, 66), (59, 58, 66, 67), (60, 59, 67, 68), (61, 60, 68, 69), (62, 61, 69, 70), (63, 62, 70, 71), (56, 112, 64), (57, 56, 64, 65), (70, 69, 77, 78), (71, 70, 78, 79), (64, 112, 72), (65, 64, 72, 73), (66, 65, 73, 74), (67, 66, 74, 75), (68, 67, 75, 76), (69, 68, 76, 77), (75, 74, 82, 83), (76, 75, 83, 84), (77, 76, 84, 85), (78, 77, 85, 86), (79, 78, 86, 87), (72, 112, 80), (73, 72, 80, 81), (74, 73, 81, 82), (87, 86, 94, 95), (80, 112, 88), (81, 80, 88, 89), (82, 81, 89, 90), (83, 82, 90, 91), (84, 83, 91, 92), (85, 84, 92, 93), (86, 85, 93, 94), (92, 91, 99, 100), (93, 92, 100, 101), (94, 93, 101, 102), (95, 94, 102, 103), (88, 112, 96), (89, 88, 96, 97), (90, 89, 97, 98), (91, 90, 98, 99), (96, 112, 104), (97, 96, 104, 105), (98, 97, 105, 106), (99, 98, 106, 107), (100, 99, 107, 108), (101, 100, 108, 109), (102, 101, 109, 110), (103, 102, 110, 111), (108, 107, 116, 117), (109, 108, 117, 118), (110, 109, 118, 119), (111, 110, 119, 120), (104, 112, 113), (105, 104, 113, 114), (106, 105, 114, 115), (107, 106, 115, 116), (114, 113, 121, 122), (115, 114, 122, 123), (116, 115, 123, 124), (117, 116, 124, 125), (118, 117, 125, 126), (119, 118, 126, 127), (120, 119, 127, 128), (113, 112, 121), (126, 125, 133, 134), (127, 126, 134, 135), (128, 127, 135, 136), (121, 112, 129), (122, 121, 129, 130), (123, 122, 130, 131), (124, 123, 131, 132), (125, 124, 132, 133)])
_uv = me_sphere.uv_layers.new(name='UVMap')
_uv.uv.foreach_set('vector', [0.5, 0.6875, 0.5, 0.75, 0.4688, 0.75, 0.4687, 0.6875, 0.5, 0.625, 0.5, 0.6875, 0.4687, 0.6875, 0.4688, 0.625, 0.5, 0.5625, 0.5, 0.625, 0.4688, 0.625, 0.4688, 0.5625, 0.5, 0.5, 0.5, 0.5625, 0.4688, 0.5625, 0.4687, 0.5, 0.5, 0.9375, 0.4844, 1.0, 0.4687, 0.9375, 0.5, 0.875, 0.5, 0.9375, 0.4687, 0.9375, 0.4687, 0.875, 0.5, 0.8125, 0.5, 0.875, 0.4687, 0.875, 0.4687, 0.8125, 0.5, 0.75, 0.5, 0.8125, 0.4687, 0.8125, 0.4688, 0.75, 0.4687, 0.875, 0.4687, 0.9375, 0.4375, 0.9375, 0.4375, 0.875, 0.4687, 0.8125, 0.4687, 0.875, 0.4375, 0.875, 0.4375, 0.8125, 0.4688, 0.75, 0.4687, 0.8125, 0.4375, 0.8125, 0.4375, 0.75, 0.4687, 0.6875, 0.4688, 0.75, 0.4375, 0.75, 0.4375, 0.6875, 0.4688, 0.625, 0.4687, 0.6875, 0.4375, 0.6875, 0.4375, 0.625, 0.4688, 0.5625, 0.4688, 0.625, 0.4375, 0.625, 0.4375, 0.5625, 0.4687, 0.5, 0.4688, 0.5625, 0.4375, 0.5625, 0.4375, 0.5, 0.4687, 0.9375, 0.4531, 1.0, 0.4375, 0.9375, 0.4375, 0.625, 0.4375, 0.6875, 0.4062, 0.6875, 0.4062, 0.625, 0.4375, 0.5625, 0.4375, 0.625, 0.4062, 0.625, 0.4062, 0.5625, 0.4375, 0.5, 0.4375, 0.5625, 0.4062, 0.5625, 0.4062, 0.5, 0.4375, 0.9375, 0.4219, 1.0, 0.4062, 0.9375, 0.4375, 0.875, 0.4375, 0.9375, 0.4062, 0.9375, 0.4062, 0.875, 0.4375, 0.8125, 0.4375, 0.875, 0.4062, 0.875, 0.4062, 0.8125, 0.4375, 0.75, 0.4375, 0.8125, 0.4062, 0.8125, 0.4062, 0.75, 0.4375, 0.6875, 0.4375, 0.75, 0.4062, 0.75, 0.4062, 0.6875, 0.4062, 0.875, 0.4062, 0.9375, 0.375, 0.9375, 0.375, 0.875, 0.4062, 0.8125, 0.4062, 0.875, 0.375, 0.875, 0.375, 0.8125, 0.4062, 0.75, 0.4062, 0.8125, 0.375, 0.8125, 0.375, 0.75, 0.4062, 0.6875, 0.4062, 0.75, 0.375, 0.75, 0.375, 0.6875, 0.4062, 0.625, 0.4062, 0.6875, 0.375, 0.6875, 0.375, 0.625, 0.4062, 0.5625, 0.4062, 0.625, 0.375, 0.625, 0.375, 0.5625, 0.4062, 0.5, 0.4062, 0.5625, 0.375, 0.5625, 0.375, 0.5, 0.4062, 0.9375, 0.3906, 1.0, 0.375, 0.9375, 0.375, 0.625, 0.375, 0.6875, 0.3438, 0.6875, 0.3438, 0.625, 0.375, 0.5625, 0.375, 0.625, 0.3438, 0.625, 0.3438, 0.5625, 0.375, 0.5, 0.375, 0.5625, 0.3438, 0.5625, 0.3437, 0.5, 0.375, 0.9375, 0.3594, 1.0, 0.3437, 0.9375, 0.375, 0.875, 0.375, 0.9375, 0.3437, 0.9375, 0.3438, 0.875, 0.375, 0.8125, 0.375, 0.875, 0.3438, 0.875, 0.3438, 0.8125, 0.375, 0.75, 0.375, 0.8125, 0.3438, 0.8125, 0.3438, 0.75, 0.375, 0.6875, 0.375, 0.75, 0.3438, 0.75, 0.3438, 0.6875, 0.3438, 0.8125, 0.3438, 0.875, 0.3125, 0.875, 0.3125, 0.8125, 0.3438, 0.75, 0.3438, 0.8125, 0.3125, 0.8125, 0.3125, 0.75, 0.3438, 0.6875, 0.3438, 0.75, 0.3125, 0.75, 0.3125, 0.6875, 0.3438, 0.625, 0.3438, 0.6875, 0.3125, 0.6875, 0.3125, 0.625, 0.3438, 0.5625, 0.3438, 0.625, 0.3125, 0.625, 0.3125, 0.5625, 0.3437, 0.5, 0.3438, 0.5625, 0.3125, 0.5625, 0.3125, 0.5, 0.3437, 0.9375, 0.3281, 1.0, 0.3125, 0.9375, 0.3438, 0.875, 0.3437, 0.9375, 0.3125, 0.9375, 0.3125, 0.875, 0.3125, 0.5625, 0.3125, 0.625, 0.2812, 0.625, 0.2812, 0.5625, 0.3125, 0.5, 0.3125, 0.5625, 0.2812, 0.5625, 0.2812, 0.5, 0.3125, 0.9375, 0.2969, 1.0, 0.2812, 0.9375, 0.3125, 0.875, 0.3125, 0.9375, 0.2812, 0.9375, 0.2812, 0.875, 0.3125, 0.8125, 0.3125, 0.875, 0.2812, 0.875, 0.2812, 0.8125, 0.3125, 0.75, 0.3125, 0.8125, 0.2812, 0.8125, 0.2812, 0.75, 0.3125, 0.6875, 0.3125, 0.75, 0.2812, 0.75, 0.2812, 0.6875, 0.3125, 0.625, 0.3125, 0.6875, 0.2812, 0.6875, 0.2812, 0.625, 0.2812, 0.8125, 0.2812, 0.875, 0.25, 0.875, 0.25, 0.8125, 0.2812, 0.75, 0.2812, 0.8125, 0.25, 0.8125, 0.25, 0.75, 0.2812, 0.6875, 0.2812, 0.75, 0.25, 0.75, 0.25, 0.6875, 0.2812, 0.625, 0.2812, 0.6875, 0.25, 0.6875, 0.25, 0.625, 0.2812, 0.5625, 0.2812, 0.625, 0.25, 0.625, 0.25, 0.5625, 0.2812, 0.5, 0.2812, 0.5625, 0.25, 0.5625, 0.25, 0.5, 0.2812, 0.9375, 0.2656, 1.0, 0.25, 0.9375, 0.2812, 0.875, 0.2812, 0.9375, 0.25, 0.9375, 0.25, 0.875, 0.25, 0.5625, 0.25, 0.625, 0.2188, 0.625, 0.2188, 0.5625, 0.25, 0.5, 0.25, 0.5625, 0.2188, 0.5625, 0.2187, 0.5, 0.25, 0.9375, 0.2344, 1.0, 0.2188, 0.9375, 0.25, 0.875, 0.25, 0.9375, 0.2188, 0.9375, 0.2188, 0.875, 0.25, 0.8125, 0.25, 0.875, 0.2188, 0.875, 0.2188, 0.8125, 0.25, 0.75, 0.25, 0.8125, 0.2188, 0.8125, 0.2188, 0.75, 0.25, 0.6875, 0.25, 0.75, 0.2188, 0.75, 0.2188, 0.6875, 0.25, 0.625, 0.25, 0.6875, 0.2188, 0.6875, 0.2188, 0.625, 0.2188, 0.75, 0.2188, 0.8125, 0.1875, 0.8125, 0.1875, 0.75, 0.2188, 0.6875, 0.2188, 0.75, 0.1875, 0.75, 0.1875, 0.6875, 0.2188, 0.625, 0.2188, 0.6875, 0.1875, 0.6875, 0.1875, 0.625, 0.2188, 0.5625, 0.2188, 0.625, 0.1875, 0.625, 0.1875, 0.5625, 0.2187, 0.5, 0.2188, 0.5625, 0.1875, 0.5625, 0.1875, 0.5, 0.2188, 0.9375, 0.2031, 1.0, 0.1875, 0.9375, 0.2188, 0.875, 0.2188, 0.9375, 0.1875, 0.9375, 0.1875, 0.875, 0.2188, 0.8125, 0.2188, 0.875, 0.1875, 0.875, 0.1875, 0.8125, 0.1875, 0.5, 0.1875, 0.5625, 0.1562, 0.5625, 0.1562, 0.5, 0.1875, 0.9375, 0.1719, 1.0, 0.1563, 0.9375, 0.1875, 0.875, 0.1875, 0.9375, 0.1563, 0.9375, 0.1563, 0.875, 0.1875, 0.8125, 0.1875, 0.875, 0.1563, 0.875, 0.1562, 0.8125, 0.1875, 0.75, 0.1875, 0.8125, 0.1562, 0.8125, 0.1563, 0.75, 0.1875, 0.6875, 0.1875, 0.75, 0.1563, 0.75, 0.1563, 0.6875, 0.1875, 0.625, 0.1875, 0.6875, 0.1563, 0.6875, 0.1563, 0.625, 0.1875, 0.5625, 0.1875, 0.625, 0.1563, 0.625, 0.1562, 0.5625, 0.1563, 0.6875, 0.1563, 0.75, 0.125, 0.75, 0.125, 0.6875, 0.1563, 0.625, 0.1563, 0.6875, 0.125, 0.6875, 0.125, 0.625, 0.1562, 0.5625, 0.1563, 0.625, 0.125, 0.625, 0.125, 0.5625, 0.1562, 0.5, 0.1562, 0.5625, 0.125, 0.5625, 0.125, 0.5, 0.1563, 0.9375, 0.1406, 1.0, 0.125, 0.9375, 0.1563, 0.875, 0.1563, 0.9375, 0.125, 0.9375, 0.125, 0.875, 0.1562, 0.8125, 0.1563, 0.875, 0.125, 0.875, 0.125, 0.8125, 0.1563, 0.75, 0.1562, 0.8125, 0.125, 0.8125, 0.125, 0.75, 0.125, 0.9375, 0.1094, 1.0, 0.09375, 0.9375, 0.125, 0.875, 0.125, 0.9375, 0.09375, 0.9375, 0.09375, 0.875, 0.125, 0.8125, 0.125, 0.875, 0.09375, 0.875, 0.09375, 0.8125, 0.125, 0.75, 0.125, 0.8125, 0.09375, 0.8125, 0.09375, 0.75, 0.125, 0.6875, 0.125, 0.75, 0.09375, 0.75, 0.09375, 0.6875, 0.125, 0.625, 0.125, 0.6875, 0.09375, 0.6875, 0.09375, 0.625, 0.125, 0.5625, 0.125, 0.625, 0.09375, 0.625, 0.09375, 0.5625, 0.125, 0.5, 0.125, 0.5625, 0.09375, 0.5625, 0.09375, 0.5, 0.09375, 0.6875, 0.09375, 0.75, 0.0625, 0.75, 0.0625, 0.6875, 0.09375, 0.625, 0.09375, 0.6875, 0.0625, 0.6875, 0.0625, 0.625, 0.09375, 0.5625, 0.09375, 0.625, 0.0625, 0.625, 0.0625, 0.5625, 0.09375, 0.5, 0.09375, 0.5625, 0.0625, 0.5625, 0.0625, 0.5, 0.09375, 0.9375, 0.07813, 1.0, 0.0625, 0.9375, 0.09375, 0.875, 0.09375, 0.9375, 0.0625, 0.9375, 0.0625, 0.875, 0.09375, 0.8125, 0.09375, 0.875, 0.0625, 0.875, 0.0625, 0.8125, 0.09375, 0.75, 0.09375, 0.8125, 0.0625, 0.8125, 0.0625, 0.75, 0.0625, 0.875, 0.0625, 0.9375, 0.03125, 0.9375, 0.03125, 0.875, 0.0625, 0.8125, 0.0625, 0.875, 0.03125, 0.875, 0.03125, 0.8125, 0.0625, 0.75, 0.0625, 0.8125, 0.03125, 0.8125, 0.03125, 0.75, 0.0625, 0.6875, 0.0625, 0.75, 0.03125, 0.75, 0.03125, 0.6875, 0.0625, 0.625, 0.0625, 0.6875, 0.03125, 0.6875, 0.03125, 0.625, 0.0625, 0.5625, 0.0625, 0.625, 0.03125, 0.625, 0.03125, 0.5625, 0.0625, 0.5, 0.0625, 0.5625, 0.03125, 0.5625, 0.03125, 0.5, 0.0625, 0.9375, 0.04688, 1.0, 0.03125, 0.9375, 0.03125, 0.625, 0.03125, 0.6875, 2.98e-08, 0.6875, 0.0, 0.625, 0.03125, 0.5625, 0.03125, 0.625, 0.0, 0.625, 0.0, 0.5625, 0.03125, 0.5, 0.03125, 0.5625, 0.0, 0.5625, 0.0, 0.5, 0.03125, 0.9375, 0.01563, 1.0, 8.941e-08, 0.9375, 0.03125, 0.875, 0.03125, 0.9375, 8.941e-08, 0.9375, 2.98e-08, 0.875, 0.03125, 0.8125, 0.03125, 0.875, 2.98e-08, 0.875, 0.0, 0.8125, 0.03125, 0.75, 0.03125, 0.8125, 0.0, 0.8125, 2.98e-08, 0.75, 0.03125, 0.6875, 0.03125, 0.75, 2.98e-08, 0.75, 2.98e-08, 0.6875])
me_sphere.materials.append(mat_material_003)
me_sphere.use_remesh_fix_poles = True
me_sphere.use_remesh_preserve_attributes = False
me_sphere.update()
me_stats_whiteboard = bpy.data.meshes.new('Stats WhiteBoard')
me_stats_whiteboard.from_pydata([(-0.6854, -0.5, 0.0), (0.6854, -0.5, 0.0), (-0.6854, 0.5, 0.0), (0.6854, 0.5, 0.0)], [], [(0, 1, 3, 2)])
_uv = me_stats_whiteboard.uv_layers.new(name='UVMap')
_uv.uv.foreach_set('vector', [0.0, 0.0, 1.0, 0.0, 1.0, 1.0, 0.0, 1.0])
me_stats_whiteboard.materials.append(mat_stats_whiteboard)
me_stats_whiteboard.use_remesh_fix_poles = True
me_stats_whiteboard.use_remesh_preserve_attributes = False
me_stats_whiteboard.update()

# ---- objects
ob_cube = bpy.data.objects.new('Cube', me_cube_001)
ob_sphere = bpy.data.objects.new('Sphere', me_sphere)
ob_stats_whiteboard = bpy.data.objects.new('Stats WhiteBoard', me_stats_whiteboard)

# ---- transforms, parenting, visibility, modifiers, constraints
ob_cube.location = (0.0, 0.0, 2.507)
ob_cube.scale = (2.701, 1.0, 0.09482)
ob_sphere.location = (2.174, -0.9796, 2.294)
ob_sphere.scale = (0.07772, 0.07772, 0.07772)
_m = ob_sphere.modifiers.new('Array', 'ARRAY')
_m.count = 5
_m.relative_offset_displace = (0.0, 0.0, -3.7)
_m = ob_sphere.modifiers.new('Mirror', 'MIRROR')
_m.mirror_object = ob_cube
ob_stats_whiteboard.location = (0.0, 0.8766, 4.105)
ob_stats_whiteboard.rotation_euler = (1.571, 2.22e-16, 3.142)
ob_stats_whiteboard.scale = (2.205, 2.205, 2.205)
_m = ob_stats_whiteboard.modifiers.new('Shrinkwrap', 'SHRINKWRAP')
_m.wrap_mode = 'OUTSIDE'
_m.target = ob_cube

# ---- collection membership
col_collection.objects.link(ob_cube)
col_collection.objects.link(ob_sphere)
col_collection.objects.link(ob_stats_whiteboard)

# ---- scene / render settings (as saved in the file)
scene.frame_start = 1; scene.frame_end = 250; scene.frame_set(1)
scene.render.engine = 'BLENDER_EEVEE_NEXT'
scene.cycles.sampling_pattern = 'TABULATED_SOBOL'
scene.cycles.use_light_tree = False
scene.view_settings.view_transform = 'Filmic'
bpy.context.view_layer.update()

# ---- added for rendering (the .blend has no active camera and no usable light): camera, sun
cam_auto = bpy.data.cameras.new('AutoCamera')
cam_auto.lens = 50.0
cam_auto.sensor_width = 36.0
cam_auto.clip_end = 1000.0
ob_auto_camera = bpy.data.objects.new('AutoCamera', cam_auto)
scene.collection.objects.link(ob_auto_camera)
ob_auto_camera.location = (7.34242, -8.90214, 9.01649)
ob_auto_camera.rotation_euler = (1.09748, -7.21219e-08, 0.694738)
scene.camera = ob_auto_camera
light_auto_sun = bpy.data.lights.new('AutoSun', 'SUN')
light_auto_sun.energy = 3.0
light_auto_sun.angle = 0.0523599
ob_auto_sun = bpy.data.objects.new('AutoSun', light_auto_sun)
scene.collection.objects.link(ob_auto_sun)
ob_auto_sun.rotation_euler = (0.872665, 0.174533, 0.523599)
bpy.context.view_layer.update()
